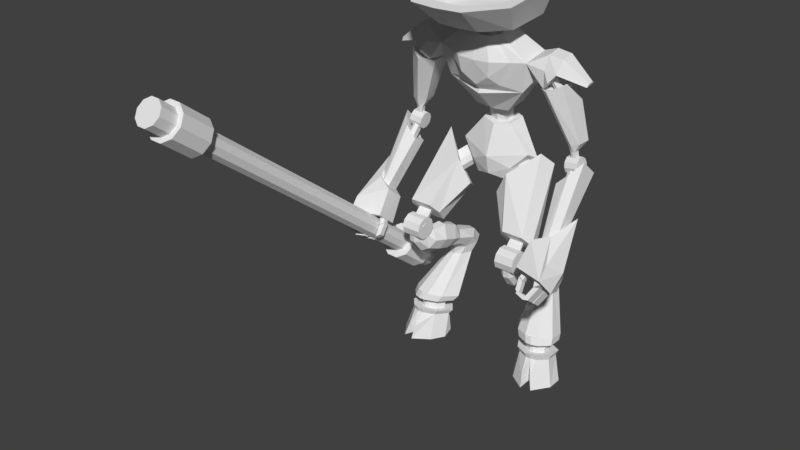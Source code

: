 # Source: Manticore.blend  (saved by Blender 2.79.0; exported with 4.5.12 LTS)
import bpy
from mathutils import Matrix  # noqa: F401  (used for matrix-valued properties, if any)

bpy.ops.wm.read_factory_settings(use_empty=True)
scene = bpy.context.scene
scene.name = 'Scene'

# ---- collections
col_collection_1 = bpy.data.collections.new('Collection 1'); scene.collection.children.link(col_collection_1)

# ---- world
world_world = bpy.data.worlds.new('World'); scene.world = world_world
world_world.color = (0.05088, 0.05088, 0.05088)
world_world.use_sun_shadow = False
world_world.sun_shadow_jitter_overblur = 0.0
world_world.cycles.sampling_method = 'MANUAL'

# ---- meshes
me_cylinder = bpy.data.meshes.new('Cylinder')
me_cylinder.from_pydata([(-0.8719, 0.04183, -0.1945), (-0.7978, 0.3142, -0.3704), (-0.8294, 0.0, -0.2427), (-0.75, 0.3158, -0.348), (-0.594, 0.0, -0.06638), (-0.6129, 0.3335, -0.1703), (-0.7036, 0.0, 0.1217), (-0.7212, 0.3568, 0.01522), (-0.9289, 0.0, 0.2784), (-0.8727, 0.3691, 0.09757), (-0.9522, 0.04183, 0.09999), (-0.9498, 0.3712, 0.103), (-1.071, 0.0, 0.2504), (-1.028, 0.3691, 0.07151), (-1.232, 0.0, 0.01754), (-1.135, 0.3568, -0.05407), (-1.228, 0.0, -0.1913), (-1.117, 0.3335, -0.2547), (-0.8904, 0.0, -0.2548), (-0.8931, 0.3158, -0.372), (-0.7658, 0.1642, -0.3237), (-0.8767, 0.1642, -0.3558), (-0.902, 0.2009, 0.2278), (-1.015, 0.2009, 0.2031), (-0.8757, 0.0, 0.001851), (-0.9192, 0.0, -0.01075), (-0.6549, 0.0, -0.2791), (-1.078, 0.0, -0.3626), (-0.7202, 0.3712, -0.3943), (-0.7748, 0.3693, -0.4198), (-0.564, 0.3914, -0.1917), (-0.6874, 0.4179, 0.0198), (-0.8601, 0.432, 0.1137), (-0.9481, 0.4344, 0.1199), (-1.038, 0.432, 0.08399), (-1.159, 0.4179, -0.0592), (-1.139, 0.3914, -0.288), (-0.8834, 0.3712, -0.4216), (-0.787, 0.3744, -0.2886), (-0.8173, 0.3734, -0.3027), (-0.7, 0.3856, -0.1759), (-0.7687, 0.4004, -0.05819), (-0.8648, 0.4082, -0.005961), (-0.9137, 0.4095, -0.002524), (-0.9635, 0.4082, -0.02249), (-1.031, 0.4004, -0.1021), (-1.02, 0.3856, -0.2294), (-0.8777, 0.3744, -0.3037), (-0.7771, 0.5359, -0.3192), (-0.8075, 0.5348, -0.3334), (-0.6902, 0.5471, -0.2065), (-0.7589, 0.5619, -0.08886), (-0.8549, 0.5697, -0.03663), (-0.9039, 0.571, -0.03319), (-0.9537, 0.5697, -0.05316), (-1.021, 0.5619, -0.1328), (-1.01, 0.5471, -0.2601), (-0.8679, 0.5359, -0.3344), (-0.7185, 0.5232, -0.4005), (-0.5667, 0.5428, -0.2038), (-0.6866, 0.5685, 0.001535), (-0.8543, 0.5822, 0.0927), (-0.9397, 0.5845, 0.0987), (-1.027, 0.5822, 0.06385), (-1.145, 0.5685, -0.07516), (-1.125, 0.5428, -0.2973), (-0.8769, 0.5232, -0.427), (-0.6759, 0.5836, -0.4593), (-0.5141, 0.6149, -0.2516), (-0.6419, 0.6543, -0.03564), (-0.8207, 0.6746, 0.05992), (-0.9117, 0.6778, 0.066), (-1.004, 0.6737, 0.02904), (-1.131, 0.6519, -0.1178), (-1.109, 0.6119, -0.3517), (-0.8448, 0.5828, -0.4877), (-0.6322, 1.189, -0.7179), (-0.5609, 1.172, -0.598), (-0.6264, 1.172, -0.4399), (-0.7131, 1.172, -0.3879), (-0.799, 1.172, -0.4077), (-0.8549, 1.171, -0.4926), (-0.8392, 1.171, -0.6622), (-0.7112, 1.189, -0.7362), (-0.8697, 1.901, 0.2323), (-0.6079, 1.901, 0.2323), (-0.8697, 1.81, 0.2655), (-0.6079, 1.81, 0.2655), (-0.8697, 1.756, 0.3457), (-0.6079, 1.756, 0.3457), (-0.8697, 1.759, 0.4424), (-0.6079, 1.759, 0.4424), (-0.8697, 1.819, 0.5186), (-0.6079, 1.819, 0.5186), (-0.8697, 1.912, 0.5452), (-0.6079, 1.912, 0.5452), (-0.8697, 2.003, 0.512), (-0.6079, 2.003, 0.512), (-0.8697, 2.057, 0.4318), (-0.6079, 2.057, 0.4318), (-0.8697, 2.054, 0.3351), (-0.6079, 2.054, 0.3351), (-0.8697, 1.994, 0.2589), (-0.6079, 1.994, 0.2589), (-0.5895, 1.342, -0.8162), (-0.5056, 1.322, -0.6467), (-0.5827, 1.288, -0.4809), (-0.6848, 1.288, -0.3829), (-0.786, 1.287, -0.4202), (-0.8519, 1.287, -0.5801), (-0.8334, 1.321, -0.7574), (-0.6826, 1.341, -0.8505), (-0.596, 1.484, -0.6964), (-0.4937, 1.439, -0.5476), (-0.5652, 1.376, -0.389), (-0.6702, 1.364, -0.3117), (-0.7814, 1.366, -0.3307), (-0.8608, 1.383, -0.4396), (-0.8616, 1.46, -0.6794), (-0.6982, 1.486, -0.7139), (-0.6169, 1.593, -0.3714), (-0.5311, 1.518, -0.2827), (-0.588, 1.428, -0.1917), (-0.6732, 1.398, -0.1381), (-0.7648, 1.405, -0.1493), (-0.8315, 1.447, -0.2215), (-0.8277, 1.541, -0.319), (-0.7011, 1.599, -0.3817), (-0.6048, 1.706, -0.2634), (-0.5026, 1.573, -0.1399), (-0.5703, 1.461, -0.03918), (-0.6718, 1.422, 0.022), (-0.7809, 1.431, 0.00924), (-0.8602, 1.485, -0.07311), (-0.8557, 1.602, -0.1812), (-0.705, 1.714, -0.2751), (-0.6093, 1.804, -0.02804), (-0.4963, 1.648, 0.06756), (-0.5712, 1.512, 0.1342), (-0.6835, 1.459, 0.1842), (-0.804, 1.471, 0.1741), (-0.8918, 1.544, 0.1071), (-0.8868, 1.686, 0.03458), (-0.7201, 1.815, -0.0374), (-0.6338, 1.787, 0.1856), (-0.536, 1.691, 0.2539), (-0.6008, 1.579, 0.3189), (-0.6979, 1.537, 0.3653), (-0.8022, 1.546, 0.3558), (-0.8782, 1.605, 0.2936), (-0.8738, 1.722, 0.2231), (-0.7297, 1.795, 0.1769), (-0.608, 1.753, 0.3414), (-0.6516, 1.708, 0.4408), (-0.7182, 1.701, 0.4905), (-0.7904, 1.703, 0.4808), (-0.8436, 1.713, 0.4149), (-0.8419, 1.759, 0.3099), (-0.6767, 1.787, 0.3106), (-0.6347, 1.799, 0.3618), (-0.6516, 1.792, 0.4604), (-0.7182, 1.823, 0.5037), (-0.7904, 1.821, 0.4992), (-0.8436, 1.786, 0.4347), (-0.7994, 1.786, 0.3317), (-0.743, 1.785, 0.3075), (-0.7828, 1.891, 0.3915), (-0.7994, 2.056, 0.1908), (-0.6274, 1.891, 0.3915), (-0.658, 2.056, 0.1908), (-0.5976, 1.951, 0.4452), (-0.6309, 2.116, 0.2445), (-0.8126, 1.951, 0.4452), (-0.5368, 1.955, 0.09686), (-0.912, 1.955, 0.09686), (-0.3745, 2.371, -0.3068), (-0.6984, 2.595, -0.4743), (-0.4944, 2.122, 0.2464), (-0.5752, 2.239, 0.3508), (-0.6066, 2.125, 0.2492), (-0.8736, 2.239, 0.3508), (-0.9544, 2.122, 0.2464), (-0.8265, 2.116, 0.2445), (-0.3694, 2.848, 0.01908), (-0.2059, 2.538, -0.02886), (-0.8082, 2.97, -0.4031), (-0.6994, 3.128, -0.2454), (-0.464, 2.58, -0.192), (-0.5856, 2.683, -0.2841), (-0.4421, 2.667, -0.1451), (-0.4625, 2.757, -0.1395), (-0.5592, 2.84, -0.2128), (-0.5911, 2.793, -0.258), (-0.3509, 2.68, -0.3474), (-0.4725, 2.783, -0.4395), (-0.329, 2.767, -0.3005), (-0.3494, 2.857, -0.2949), (-0.4461, 2.94, -0.3681), (-0.478, 2.893, -0.4134), (-0.2927, 2.562, -0.4053), (-0.5467, 2.78, -0.5195), (-0.247, 2.623, -0.2553), (-0.2897, 2.831, -0.1842), (-0.4916, 3.042, -0.275), (-0.5582, 2.98, -0.3952), (-0.208, 3.391, -0.2823), (-0.2338, 3.432, -0.5038), (-0.2375, 3.606, -0.1654), (-0.2719, 3.673, -0.4494), (-0.5396, 3.957, -0.00482), (-0.5396, 4.037, -0.3849), (-0.6295, 4.371, 0.09957), (-0.6295, 4.436, -0.3004), (-0.1959, 4.14, 0.2527), (-0.2919, 4.029, 0.1283), (-0.4445, 4.354, 0.1674), (-0.228, 4.344, 0.2876), (-0.2433, 4.054, -0.5785), (-0.2288, 4.454, -0.4998), (-0.1523, 3.694, -0.5281), (-0.3075, 4.623, 0.1032), (-0.2913, 4.674, -0.1895), (-0.1446, 4.704, -0.3513), (-0.1441, 4.597, 0.2219), (-0.2281, 4.612, 0.1529), (-0.8868, 4.544, -0.1822), (-0.8868, 4.511, 0.0156), (-0.2127, 4.632, 0.05127), (-0.2014, 4.667, -0.1517), (-0.0997, 4.688, -0.2639), (-0.09934, 4.614, 0.1336), (-0.8571, 4.145, -0.2836), (-0.2128, 4.527, 0.03173), (-0.2016, 4.562, -0.1712), (-0.09983, 4.583, -0.2834), (-0.09947, 4.509, 0.1141), (-0.8571, 4.095, 0.04853), (-0.6864, 4.154, -0.04799), (-0.6864, 4.192, -0.2561), (-1.048, 4.314, 0.09282), (-1.077, 4.489, 0.005082), (-1.077, 4.519, -0.1807), (-1.048, 4.38, -0.313), (-0.8915, 4.145, -0.03756), (-0.8915, 4.177, -0.23), (-1.013, 4.29, -0.01303), (-1.013, 4.322, -0.2055), (-0.9523, 4.255, -0.2561), (-0.9523, 4.212, 0.01309), (-0.9523, 4.268, -0.3564), (-0.9523, 4.199, 0.1194), (-0.872, 4.367, -0.2571), (-0.872, 4.327, 0.07765), (-0.8227, 4.202, -0.02841), (-0.8227, 4.233, -0.2209), (-0.9443, 4.347, -0.003886), (-0.9443, 4.378, -0.1963), (-0.8835, 4.268, 0.02224), (-0.8835, 4.312, -0.247), (-1.378, 4.202, -0.05183), (-1.389, 4.244, -0.08398), (-1.389, 4.255, -0.1521), (-1.378, 4.227, -0.2005), (-0.8425, 4.23, -0.05582), (-0.8425, 4.251, -0.1854), (-0.9245, 4.328, -0.0393), (-0.9245, 4.349, -0.1689), (-0.8835, 4.275, -0.0217), (-0.8835, 4.304, -0.203), (-0.9495, 4.06, -0.07715), (-0.9589, 4.078, -0.2069), (-1.068, 4.108, -0.0614), (-1.077, 4.126, -0.1912), (-1.007, 4.081, -0.04339), (-1.02, 4.106, -0.2249), (-0.7943, 4.069, -0.008048), (-0.8142, 4.086, -0.3094), (-1.116, 4.191, 0.05336), (-1.138, 4.217, -0.2726), (-0.9538, 4.11, 0.1486), (-0.9911, 4.145, -0.4169), (-1.081, 3.413, -0.1931), (-1.098, 3.423, -0.3684), (-1.276, 3.429, -0.1693), (-1.293, 3.439, -0.3412), (-1.173, 3.417, -0.1211), (-1.201, 3.435, -0.4149), (-1.24, 3.193, -0.2588), (-1.204, 3.191, -0.2685), (-1.172, 3.183, -0.2699), (-1.166, 3.176, -0.1986), (-1.197, 3.179, -0.1871), (-1.234, 3.187, -0.1889), (-1.189, 3.313, -0.2647), (-1.181, 3.302, -0.1756), (-1.22, 3.316, -0.2487), (-1.214, 3.309, -0.1788), (-1.152, 3.306, -0.2597), (-1.146, 3.299, -0.1884), (-1.293, 3.144, -0.3425), (-1.119, 3.121, -0.3452), (-1.302, 3.075, -0.3259), (-1.128, 3.052, -0.3286), (-1.308, 3.03, -0.2719), (-1.133, 3.006, -0.2746), (-1.307, 3.024, -0.2011), (-1.133, 3.001, -0.2038), (-1.301, 3.061, -0.1405), (-1.127, 3.037, -0.1432), (-1.292, 3.126, -0.1133), (-1.118, 3.102, -0.116), (-1.283, 3.194, -0.1299), (-1.109, 3.171, -0.1326), (-1.278, 3.24, -0.1839), (-1.103, 3.217, -0.1866), (-1.279, 3.246, -0.2547), (-1.104, 3.222, -0.2574), (-1.284, 3.209, -0.3153), (-1.11, 3.186, -0.318), (-1.249, 3.082, -0.002788), (-1.291, 2.337, 0.4805), (-1.097, 2.932, 0.01428), (-1.216, 2.315, 0.4714), (-1.09, 2.857, -0.1587), (-1.232, 2.194, 0.3063), (-1.236, 2.824, -0.2776), (-1.326, 2.193, 0.2889), (-1.39, 3.026, -0.3688), (-1.388, 2.242, 0.3389), (-1.367, 3.224, -0.1552), (-1.379, 2.315, 0.4388), (-1.223, 2.947, -0.02175), (-1.174, 2.928, -0.04032), (-1.181, 2.877, -0.1099), (-1.233, 2.868, -0.1285), (-1.273, 2.89, -0.1053), (-1.267, 2.935, -0.04498), (-1.205, 3.109, -0.143), (-1.156, 3.091, -0.1616), (-1.163, 3.039, -0.2312), (-1.215, 3.031, -0.2498), (-1.255, 3.053, -0.2265), (-1.25, 3.097, -0.1662), (-1.118, 2.179, 0.2933), (-1.079, 1.877, 0.5047), (-1.118, 2.378, 0.532), (-1.079, 2.092, 0.764), (-1.338, 2.26, 0.181), (-1.48, 1.755, 0.453), (-1.338, 2.464, 0.4434), (-1.48, 2.088, 0.8825), (-0.121, 4.536, -0.01857), (-0.1145, 4.556, -0.1346), (-0.05636, 4.568, -0.1988), (-0.05615, 4.525, 0.02851), (-0.1206, 4.809, 0.03237), (-0.1141, 4.829, -0.0837), (-0.05597, 4.841, -0.1479), (-0.05577, 4.799, 0.07945), (-0.2779, 4.801, 0.6082), (-0.2789, 4.88, -0.703), (-0.5542, 4.858, -0.3329), (-0.5846, 4.82, 0.3366), (-0.3495, 5.137, 1.034), (-0.7046, 5.249, -0.352), (-0.3507, 5.293, -0.8971), (-0.7437, 5.173, 0.635), (-0.2841, 5.164, 0.875), (-0.5734, 5.238, -0.2539), (-0.2851, 5.267, -0.6978), (-0.6053, 5.188, 0.5502), (-0.2498, 4.872, 0.5925), (-0.5039, 4.92, -0.2726), (-0.2507, 4.939, -0.6129), (-0.5318, 4.889, 0.3428), (-0.1165, 3.391, -0.3212), (-0.1309, 3.422, -0.4446), (-0.133, 3.616, -0.2559), (-0.1522, 3.655, -0.4144), (-0.08542, 3.668, -0.4583), (-1.122, 1.928, 0.5653), (-1.436, 1.82, 0.5166), (-1.436, 2.043, 0.8041), (-1.122, 2.023, 0.6867), (-1.17, 2.156, 0.4204), (-1.419, 2.099, 0.4129), (-1.419, 2.255, 0.6137), (-1.17, 2.251, 0.5434), (-1.549, 1.867, 0.7101), (-1.486, 1.918, 0.3349), (-1.486, 2.243, 0.7537), (-1.48, 2.608, 0.08803), (-1.596, 2.094, 0.5342), (-1.301, 1.527, 0.06765), (-1.301, 4.154, 3.455), (-1.211, 4.153, 3.456), (-1.211, 1.525, 0.06908), (-1.139, 4.109, 3.49), (-1.139, 1.482, 0.1028), (-1.114, 4.041, 3.543), (-1.114, 1.413, 0.1559), (-1.144, 3.973, 3.595), (-1.144, 1.346, 0.2081), (-1.218, 3.933, 3.626), (-1.218, 1.305, 0.2395), (-1.309, 3.935, 3.625), (-1.309, 1.307, 0.238), (-1.38, 3.978, 3.591), (-1.38, 1.351, 0.2043), (-1.406, 4.047, 3.538), (-1.406, 1.419, 0.1513), (-1.376, 4.114, 3.486), (-1.376, 1.486, 0.09904), (-1.311, 1.255, -0.3342), (-1.2, 1.253, -0.3324), (-1.056, 1.23, -0.3152), (-1.113, 1.199, -0.2912), (-1.177, 1.304, -0.3724), (-1.081, 1.116, -0.2262), (-1.118, 1.033, -0.1623), (-1.209, 0.9839, -0.1239), (-1.457, 1.239, -0.3216), (-1.402, 1.205, -0.2958), (-1.32, 0.9861, -0.1257), (-1.439, 1.123, -0.2319), (-1.508, 1.124, -0.233), (-1.407, 1.039, -0.1669), (-1.189, 0.9315, -0.08329), (-1.063, 1.0, -0.1365), (-1.177, 4.525, 3.78), (-1.33, 4.528, 3.777), (-1.33, 4.232, 3.395), (-1.056, 4.452, 3.837), (-1.012, 4.335, 3.927), (-1.063, 4.221, 4.016), (-1.189, 4.153, 4.069), (-1.343, 4.156, 4.066), (-1.464, 4.229, 4.009), (-1.508, 4.346, 3.919), (-1.457, 4.46, 3.831), (-1.177, 4.228, 3.397), (-1.056, 4.155, 3.454), (-1.012, 4.039, 3.544), (-1.063, 3.924, 3.633), (-1.189, 3.856, 3.686), (-1.343, 3.859, 3.684), (-1.464, 3.933, 3.627), (-1.508, 4.049, 3.537), (-1.457, 4.163, 3.448), (-1.33, 1.307, -0.3748), (-1.177, 1.601, 0.01023), (-1.056, 1.527, 0.0674), (-1.012, 1.114, -0.2251), (-1.012, 1.411, 0.1575), (-1.063, 1.297, 0.2461), (-1.189, 1.228, 0.2993), (-1.343, 0.9346, -0.08571), (-1.343, 1.231, 0.2969), (-1.464, 1.008, -0.1429), (-1.464, 1.305, 0.2397), (-1.508, 1.421, 0.1496), (-1.457, 1.535, 0.06105), (-1.33, 1.604, 0.007804), (-1.2, 4.474, 3.82), (-1.311, 4.476, 3.818), (-1.113, 4.421, 3.861), (-1.081, 4.337, 3.926), (-1.118, 4.255, 3.99), (-1.209, 4.205, 4.028), (-1.32, 4.207, 4.026), (-1.407, 4.26, 3.985), (-1.439, 4.344, 3.92), (-1.402, 4.427, 3.856), (-1.311, 1.098, -0.5365), (-1.2, 1.096, -0.5348), (-1.113, 1.042, -0.4935), (-1.081, 0.9587, -0.4286), (-1.118, 0.8764, -0.3647), (-1.209, 0.8269, -0.3263), (-1.32, 0.8291, -0.328), (-1.407, 0.8823, -0.3693), (-1.439, 0.966, -0.4342), (-1.402, 1.048, -0.4981), (-1.2, 4.631, 4.022), (-1.311, 4.633, 4.02), (-1.113, 4.578, 4.063), (-1.081, 4.494, 4.128), (-1.118, 4.412, 4.192), (-1.209, 4.362, 4.231), (-1.32, 4.364, 4.229), (-1.407, 4.417, 4.188), (-1.439, 4.501, 4.123), (-1.402, 4.583, 4.059), (-1.478, 2.005, 0.8113), (-1.352, 2.308, 0.5766), (-1.477, 1.911, 0.6901), (-1.352, 2.214, 0.4555), (-1.424, 1.969, 0.8392), (-1.298, 2.272, 0.6045), (-1.424, 1.875, 0.7181), (-1.298, 2.178, 0.4834), (-1.436, 1.829, 0.941), (-1.498, 1.982, 0.8293), (-1.436, 1.742, 0.8282), (-1.498, 1.888, 0.7082), (-1.364, 1.814, 0.9529), (-1.426, 1.967, 0.8412), (-1.363, 1.727, 0.8401), (-1.426, 1.873, 0.7201), (-1.222, 1.802, 0.9099), (-1.351, 1.79, 0.9435), (-1.222, 1.754, 0.8473), (-1.351, 1.718, 0.8507), (-1.22, 1.83, 0.8886), (-1.369, 1.83, 0.9128), (-1.22, 1.781, 0.826), (-1.369, 1.758, 0.82), (-1.475, 1.903, 0.6809), (-1.352, 2.206, 0.4459), (-1.475, 1.809, 0.5597), (-1.352, 2.113, 0.3247), (-1.421, 1.867, 0.7086), (-1.298, 2.171, 0.4735), (-1.421, 1.773, 0.5874), (-1.298, 2.077, 0.3523), (-1.433, 1.727, 0.8104), (-1.496, 1.879, 0.6991), (-1.433, 1.64, 0.6976), (-1.496, 1.786, 0.5779), (-1.36, 1.712, 0.822), (-1.423, 1.864, 0.7106), (-1.36, 1.625, 0.7091), (-1.423, 1.771, 0.5895), (-1.215, 1.71, 0.7835), (-1.344, 1.697, 0.8177), (-1.215, 1.662, 0.7209), (-1.345, 1.625, 0.7248), (-1.214, 1.738, 0.7622), (-1.363, 1.737, 0.787), (-1.214, 1.689, 0.6996), (-1.363, 1.665, 0.6942), (0.8719, 0.04183, -0.1945), (0.7978, 0.3142, -0.3704), (0.8294, 0.0, -0.2427), (0.75, 0.3158, -0.348), (0.594, 0.0, -0.06638), (0.6129, 0.3335, -0.1703), (0.7036, 0.0, 0.1217), (0.7212, 0.3568, 0.01522), (0.9289, 0.0, 0.2784), (0.8727, 0.3691, 0.09757), (0.9522, 0.04183, 0.09999), (0.9498, 0.3712, 0.103), (1.071, 0.0, 0.2504), (1.028, 0.3691, 0.07151), (1.232, 0.0, 0.01754), (1.135, 0.3568, -0.05407), (1.228, 0.0, -0.1913), (1.117, 0.3335, -0.2547), (0.8904, 0.0, -0.2548), (0.8931, 0.3158, -0.372), (0.7658, 0.1642, -0.3237), (0.8767, 0.1642, -0.3558), (0.902, 0.2009, 0.2278), (1.015, 0.2009, 0.2031), (0.8757, 0.0, 0.001851), (0.9192, 0.0, -0.01075), (0.6549, 0.0, -0.2791), (1.078, 0.0, -0.3626), (0.7202, 0.3712, -0.3943), (0.7748, 0.3693, -0.4198), (0.564, 0.3914, -0.1917), (0.6874, 0.4179, 0.0198), (0.8601, 0.432, 0.1137), (0.9481, 0.4344, 0.1199), (1.038, 0.432, 0.08399), (1.159, 0.4179, -0.0592), (1.139, 0.3914, -0.288), (0.8834, 0.3712, -0.4216), (0.787, 0.3744, -0.2886), (0.8173, 0.3734, -0.3027), (0.7, 0.3856, -0.1759), (0.7687, 0.4004, -0.05819), (0.8648, 0.4082, -0.005961), (0.9137, 0.4095, -0.002524), (0.9635, 0.4082, -0.02249), (1.031, 0.4004, -0.1021), (1.02, 0.3856, -0.2294), (0.8777, 0.3744, -0.3037), (0.7771, 0.5359, -0.3192), (0.8075, 0.5348, -0.3334), (0.6902, 0.5471, -0.2065), (0.7589, 0.5619, -0.08886), (0.8549, 0.5697, -0.03663), (0.9039, 0.571, -0.03319), (0.9537, 0.5697, -0.05316), (1.021, 0.5619, -0.1328), (1.01, 0.5471, -0.2601), (0.8679, 0.5359, -0.3344), (0.7185, 0.5232, -0.4005), (0.5667, 0.5428, -0.2038), (0.6866, 0.5685, 0.001535), (0.8543, 0.5822, 0.0927), (0.9397, 0.5845, 0.0987), (1.027, 0.5822, 0.06385), (1.145, 0.5685, -0.07516), (1.125, 0.5428, -0.2973), (0.8769, 0.5232, -0.427), (0.6759, 0.5836, -0.4593), (0.5141, 0.6149, -0.2516), (0.6419, 0.6543, -0.03564), (0.8207, 0.6746, 0.05992), (0.9117, 0.6778, 0.066), (1.004, 0.6737, 0.02904), (1.131, 0.6519, -0.1178), (1.109, 0.6119, -0.3517), (0.8448, 0.5828, -0.4877), (0.6322, 1.189, -0.7179), (0.5609, 1.172, -0.598), (0.6264, 1.172, -0.4399), (0.7131, 1.172, -0.3879), (0.799, 1.172, -0.4077), (0.8549, 1.171, -0.4926), (0.8392, 1.171, -0.6622), (0.7112, 1.189, -0.7362), (0.8697, 1.901, 0.2323), (0.6079, 1.901, 0.2323), (0.8697, 1.81, 0.2655), (0.6079, 1.81, 0.2655), (0.8697, 1.756, 0.3457), (0.6079, 1.756, 0.3457), (0.8697, 1.759, 0.4424), (0.6079, 1.759, 0.4424), (0.8697, 1.819, 0.5186), (0.6079, 1.819, 0.5186), (0.8697, 1.912, 0.5452), (0.6079, 1.912, 0.5452), (0.8697, 2.003, 0.512), (0.6079, 2.003, 0.512), (0.8697, 2.057, 0.4318), (0.6079, 2.057, 0.4318), (0.8697, 2.054, 0.3351), (0.6079, 2.054, 0.3351), (0.8697, 1.994, 0.2589), (0.6079, 1.994, 0.2589), (0.5895, 1.342, -0.8162), (0.5056, 1.322, -0.6467), (0.5827, 1.288, -0.4809), (0.6848, 1.288, -0.3829), (0.786, 1.287, -0.4202), (0.8519, 1.287, -0.5801), (0.8334, 1.321, -0.7574), (0.6826, 1.341, -0.8505), (0.596, 1.484, -0.6964), (0.4937, 1.439, -0.5476), (0.5652, 1.376, -0.389), (0.6702, 1.364, -0.3117), (0.7814, 1.366, -0.3307), (0.8608, 1.383, -0.4396), (0.8616, 1.46, -0.6794), (0.6982, 1.486, -0.7139), (0.6169, 1.593, -0.3714), (0.5311, 1.518, -0.2827), (0.588, 1.428, -0.1917), (0.6732, 1.398, -0.1381), (0.7648, 1.405, -0.1493), (0.8315, 1.447, -0.2215), (0.8277, 1.541, -0.319), (0.7011, 1.599, -0.3817), (0.6048, 1.706, -0.2634), (0.5026, 1.573, -0.1399), (0.5703, 1.461, -0.03918), (0.6718, 1.422, 0.022), (0.7809, 1.431, 0.00924), (0.8602, 1.485, -0.07311), (0.8557, 1.602, -0.1812), (0.705, 1.714, -0.2751), (0.6093, 1.804, -0.02804), (0.4963, 1.648, 0.06756), (0.5712, 1.512, 0.1342), (0.6835, 1.459, 0.1842), (0.804, 1.471, 0.1741), (0.8918, 1.544, 0.1071), (0.8868, 1.686, 0.03458), (0.7201, 1.815, -0.0374), (0.6338, 1.787, 0.1856), (0.536, 1.691, 0.2539), (0.6008, 1.579, 0.3189), (0.6979, 1.537, 0.3653), (0.8022, 1.546, 0.3558), (0.8782, 1.605, 0.2936), (0.8738, 1.722, 0.2231), (0.7297, 1.795, 0.1769), (0.608, 1.753, 0.3414), (0.6516, 1.708, 0.4408), (0.7182, 1.701, 0.4905), (0.7904, 1.703, 0.4808), (0.8436, 1.713, 0.4149), (0.8419, 1.759, 0.3099), (0.6767, 1.787, 0.3106), (0.6347, 1.799, 0.3618), (0.6516, 1.792, 0.4604), (0.7182, 1.823, 0.5037), (0.7904, 1.821, 0.4992), (0.8436, 1.786, 0.4347), (0.7994, 1.786, 0.3317), (0.743, 1.785, 0.3075), (0.8335, 1.891, 0.3915), (0.7994, 2.056, 0.1908), (0.6781, 1.891, 0.3915), (0.658, 2.056, 0.1908), (0.6483, 1.951, 0.4452), (0.6309, 2.116, 0.2445), (0.8633, 1.951, 0.4452), (0.5368, 1.955, 0.09686), (0.912, 1.955, 0.09686), (0.3745, 2.371, -0.3068), (0.6984, 2.595, -0.4743), (0.4944, 2.122, 0.2464), (0.5752, 2.239, 0.3508), (0.6066, 2.125, 0.2492), (0.8736, 2.239, 0.3508), (0.9544, 2.122, 0.2464), (0.8265, 2.116, 0.2445), (0.3694, 2.848, 0.01908), (0.2059, 2.538, -0.02886), (0.8082, 2.97, -0.4031), (0.6994, 3.128, -0.2454), (0.464, 2.58, -0.192), (0.5856, 2.683, -0.2841), (0.4421, 2.667, -0.1451), (0.4625, 2.757, -0.1395), (0.5592, 2.84, -0.2128), (0.5911, 2.793, -0.258), (0.3509, 2.68, -0.3474), (0.4725, 2.783, -0.4395), (0.329, 2.767, -0.3005), (0.3494, 2.857, -0.2949), (0.4461, 2.94, -0.3681), (0.478, 2.893, -0.4134), (0.2927, 2.562, -0.4053), (0.5467, 2.78, -0.5195), (0.247, 2.623, -0.2553), (0.2897, 2.831, -0.1842), (0.4916, 3.042, -0.275), (0.5582, 2.98, -0.3952), (0.0, 2.888, -0.6825), (0.0, 3.211, -0.7053), (0.0, 2.705, -0.123), (0.0, 2.958, -0.06163), (0.208, 3.391, -0.2823), (0.2338, 3.432, -0.5038), (0.0, 3.365, -0.2064), (0.0, 3.459, -0.5941), (0.2375, 3.606, -0.1654), (0.2719, 3.673, -0.4494), (0.0, 3.589, -0.1462), (0.0, 3.704, -0.5542), (0.5396, 3.957, -0.00482), (0.5396, 4.037, -0.3849), (0.0, 3.871, 0.1548), (0.0, 4.056, -0.6163), (0.0, 4.452, -0.5387), (0.6295, 4.371, 0.09957), (0.6295, 4.436, -0.3004), (0.0, 4.336, 0.3005), (0.0, 4.004, 0.2144), (0.0, 3.922, 0.1322), (0.1959, 4.14, 0.2527), (0.2919, 4.029, 0.1283), (0.4445, 4.354, 0.1674), (0.228, 4.344, 0.2876), (0.2433, 4.054, -0.5785), (0.2288, 4.454, -0.4998), (0.1523, 3.694, -0.5281), (0.3075, 4.623, 0.1032), (0.2913, 4.674, -0.1895), (0.1446, 4.704, -0.3513), (0.0, 4.71, -0.3638), (0.0, 4.594, 0.2314), (0.1441, 4.597, 0.2219), (0.2281, 4.612, 0.1529), (0.8868, 4.544, -0.1822), (0.8868, 4.511, 0.0156), (0.2127, 4.632, 0.05127), (0.2014, 4.667, -0.1517), (0.0997, 4.688, -0.2639), (0.0, 4.692, -0.2726), (0.0, 4.612, 0.1401), (0.09934, 4.614, 0.1336), (0.8571, 4.145, -0.2836), (0.2128, 4.527, 0.03173), (0.2016, 4.562, -0.1712), (0.09983, 4.583, -0.2834), (0.0, 4.587, -0.2922), (0.0, 4.507, 0.1206), (0.09947, 4.509, 0.1141), (0.8571, 4.095, 0.04853), (0.6864, 4.154, -0.04799), (0.6864, 4.192, -0.2561), (1.048, 4.314, 0.09282), (1.077, 4.489, 0.005082), (1.077, 4.519, -0.1807), (1.048, 4.38, -0.313), (0.8915, 4.145, -0.03756), (0.8915, 4.177, -0.23), (1.013, 4.29, -0.01303), (1.013, 4.322, -0.2055), (0.9523, 4.255, -0.2561), (0.9523, 4.212, 0.01309), (0.9523, 4.268, -0.3564), (0.9523, 4.199, 0.1194), (0.872, 4.367, -0.2571), (0.872, 4.327, 0.07765), (0.8227, 4.202, -0.02841), (0.8227, 4.233, -0.2209), (0.9443, 4.347, -0.003886), (0.9443, 4.378, -0.1963), (0.8835, 4.268, 0.02224), (0.8835, 4.312, -0.247), (1.378, 4.202, -0.05183), (1.389, 4.244, -0.08398), (1.389, 4.255, -0.1521), (1.378, 4.227, -0.2005), (0.8425, 4.23, -0.05582), (0.8425, 4.251, -0.1854), (0.9245, 4.328, -0.0393), (0.9245, 4.349, -0.1689), (0.8835, 4.275, -0.0217), (0.8835, 4.304, -0.203), (0.9495, 4.06, -0.07715), (0.9589, 4.078, -0.2069), (1.068, 4.108, -0.0614), (1.077, 4.126, -0.1912), (1.007, 4.081, -0.04339), (1.02, 4.106, -0.2249), (0.7943, 4.069, -0.008048), (0.8142, 4.086, -0.3094), (1.116, 4.191, 0.05336), (1.138, 4.217, -0.2726), (0.9538, 4.11, 0.1486), (0.9911, 4.145, -0.4169), (1.081, 3.413, -0.1931), (1.098, 3.423, -0.3684), (1.276, 3.429, -0.1693), (1.293, 3.439, -0.3412), (1.173, 3.417, -0.1211), (1.201, 3.435, -0.4149), (1.24, 3.193, -0.2588), (1.204, 3.191, -0.2685), (1.172, 3.183, -0.2699), (1.166, 3.176, -0.1986), (1.197, 3.179, -0.1871), (1.234, 3.187, -0.1889), (1.189, 3.313, -0.2647), (1.181, 3.302, -0.1756), (1.22, 3.316, -0.2487), (1.214, 3.309, -0.1788), (1.152, 3.306, -0.2597), (1.146, 3.299, -0.1884), (1.293, 3.144, -0.3425), (1.119, 3.121, -0.3452), (1.302, 3.075, -0.3259), (1.128, 3.052, -0.3286), (1.308, 3.03, -0.2719), (1.133, 3.006, -0.2746), (1.307, 3.024, -0.2011), (1.133, 3.001, -0.2038), (1.301, 3.061, -0.1405), (1.127, 3.037, -0.1432), (1.292, 3.126, -0.1133), (1.118, 3.102, -0.116), (1.283, 3.194, -0.1299), (1.109, 3.171, -0.1326), (1.278, 3.24, -0.1839), (1.103, 3.217, -0.1866), (1.279, 3.246, -0.2547), (1.104, 3.222, -0.2574), (1.284, 3.209, -0.3153), (1.11, 3.186, -0.318), (1.249, 3.082, -0.002788), (1.291, 2.337, 0.4805), (1.097, 2.932, 0.01428), (1.216, 2.315, 0.4714), (1.09, 2.857, -0.1587), (1.232, 2.194, 0.3063), (1.236, 2.824, -0.2776), (1.326, 2.193, 0.2889), (1.39, 3.026, -0.3688), (1.388, 2.242, 0.3389), (1.367, 3.224, -0.1552), (1.379, 2.315, 0.4388), (1.223, 2.947, -0.02175), (1.174, 2.928, -0.04032), (1.181, 2.877, -0.1099), (1.233, 2.868, -0.1285), (1.273, 2.89, -0.1053), (1.267, 2.935, -0.04498), (1.205, 3.109, -0.143), (1.156, 3.091, -0.1616), (1.163, 3.039, -0.2312), (1.215, 3.031, -0.2498), (1.255, 3.053, -0.2265), (1.25, 3.097, -0.1662), (1.118, 2.179, 0.2933), (1.079, 1.877, 0.5047), (1.118, 2.378, 0.532), (1.079, 2.092, 0.764), (1.338, 2.26, 0.181), (1.48, 1.755, 0.453), (1.338, 2.464, 0.4434), (1.48, 2.088, 0.8825), (0.121, 4.536, -0.01857), (0.1145, 4.556, -0.1346), (0.05636, 4.568, -0.1988), (0.0, 4.57, -0.2038), (0.0, 4.524, 0.03225), (0.05615, 4.525, 0.02851), (0.1206, 4.809, 0.03237), (0.1141, 4.829, -0.0837), (0.05597, 4.841, -0.1479), (0.0, 4.843, -0.1529), (0.0, 4.797, 0.08319), (0.05577, 4.799, 0.07945), (0.2779, 4.801, 0.6082), (-1.532e-09, 4.798, 0.6297), (-1.532e-09, 4.884, -0.7317), (0.2789, 4.88, -0.703), (0.5542, 4.858, -0.3329), (0.5846, 4.82, 0.3366), (-1.532e-09, 5.133, 1.065), (0.3495, 5.137, 1.034), (0.7046, 5.249, -0.352), (0.3507, 5.293, -0.8971), (-1.532e-09, 5.3, -0.9383), (0.7437, 5.173, 0.635), (-1.532e-09, 5.161, 0.9005), (0.2841, 5.164, 0.875), (0.5734, 5.238, -0.2539), (0.2851, 5.267, -0.6978), (-1.532e-09, 5.271, -0.7314), (0.6053, 5.188, 0.5502), (-1.345e-09, 4.87, 0.6123), (0.2498, 4.872, 0.5925), (0.5039, 4.92, -0.2726), (0.2507, 4.939, -0.6129), (-1.345e-09, 4.943, -0.6393), (0.5318, 4.889, 0.3428), (0.1165, 3.391, -0.3212), (0.1309, 3.422, -0.4446), (0.0, 3.386, -0.2826), (0.0, 3.428, -0.4851), (0.133, 3.616, -0.2559), (0.1522, 3.655, -0.4144), (0.0, 3.607, -0.2452), (0.0, 3.677, -0.4728), (0.08542, 3.668, -0.4583), (1.122, 1.928, 0.5653), (1.436, 1.82, 0.5166), (1.436, 2.043, 0.8041), (1.122, 2.023, 0.6867), (1.17, 2.156, 0.4204), (1.419, 2.099, 0.4129), (1.419, 2.255, 0.6137), (1.17, 2.251, 0.5434), (1.549, 1.867, 0.7101), (1.486, 1.918, 0.3349), (1.486, 2.243, 0.7537), (1.48, 2.608, 0.08803), (1.596, 2.094, 0.5342), (1.443, 1.995, 0.8192), (1.354, 2.306, 0.5782), (1.443, 1.901, 0.6982), (1.354, 2.212, 0.4571), (1.385, 1.964, 0.844), (1.296, 2.274, 0.6029), (1.385, 1.87, 0.7229), (1.296, 2.18, 0.4818), (1.382, 1.823, 0.9461), (1.461, 1.971, 0.8385), (1.382, 1.736, 0.8334), (1.461, 1.877, 0.7174), (1.308, 1.813, 0.9538), (1.387, 1.961, 0.8461), (1.308, 1.726, 0.841), (1.387, 1.867, 0.725), (1.18, 1.829, 0.9019), (1.306, 1.807, 0.9429), (1.18, 1.78, 0.8393), (1.306, 1.735, 0.8501), (1.182, 1.856, 0.8806), (1.328, 1.845, 0.9133), (1.182, 1.807, 0.8179), (1.328, 1.773, 0.8205), (1.443, 1.894, 0.6884), (1.354, 2.205, 0.4473), (1.443, 1.8, 0.5673), (1.354, 2.111, 0.3262), (1.385, 1.862, 0.7131), (1.296, 2.173, 0.472), (1.385, 1.768, 0.592), (1.296, 2.079, 0.3509), (1.382, 1.722, 0.8152), (1.461, 1.869, 0.7076), (1.382, 1.634, 0.7025), (1.461, 1.775, 0.5865), (1.308, 1.712, 0.8229), (1.387, 1.859, 0.7152), (1.308, 1.624, 0.7101), (1.387, 1.765, 0.5941), (1.18, 1.727, 0.771), (1.306, 1.705, 0.812), (1.18, 1.678, 0.7084), (1.306, 1.633, 0.7192), (1.182, 1.754, 0.7497), (1.328, 1.743, 0.7824), (1.182, 1.706, 0.687), (1.328, 1.671, 0.6896), (1.101, 1.895, 0.6456), (1.216, 2.124, 0.468), (1.101, 1.946, 0.7114), (1.216, 2.175, 0.5338), (1.155, 1.867, 0.6675), (1.271, 2.096, 0.4898), (1.155, 1.918, 0.7333), (1.271, 2.147, 0.5556), (1.115, 1.766, 0.7493), (1.096, 1.89, 0.6498), (1.115, 1.814, 0.8106), (1.096, 1.941, 0.7156), (1.18, 1.736, 0.7724), (1.16, 1.86, 0.6728), (1.18, 1.784, 0.8337), (1.16, 1.911, 0.7386), (-1.059, 1.915, 0.629), (-1.219, 2.127, 0.4654), (-1.059, 1.966, 0.6948), (-1.219, 2.178, 0.5312), (-1.107, 1.881, 0.656), (-1.268, 2.093, 0.4924), (-1.107, 1.932, 0.7218), (-1.268, 2.144, 0.5582), (-1.047, 1.786, 0.7327), (-1.053, 1.911, 0.6326), (-1.047, 1.834, 0.794), (-1.053, 1.962, 0.6984), (-1.105, 1.749, 0.7619), (-1.111, 1.873, 0.6618), (-1.104, 1.796, 0.8232), (-1.111, 1.924, 0.7276)], [(760, 761), (762, 765)], [(1, 3, 20), (20, 3, 5, 4, 26), (4, 5, 7, 6), (6, 7, 9, 22, 8), (9, 11, 22), (11, 13, 23), (12, 23, 13, 15, 14), (14, 15, 17, 16), (11, 9, 32, 33), (27, 21, 18), (1, 20, 0), (0, 10, 12, 25, 18), (10, 0, 2, 24, 8), (8, 24, 2, 26, 4, 6), (18, 25, 12, 14, 16, 27), (9, 7, 31, 32), (3, 1, 29, 28), (7, 5, 30, 31), (5, 3, 28, 30), (1, 19, 37, 29), (19, 17, 36, 37), (17, 15, 35, 36), (15, 13, 34, 35), (13, 11, 33, 34), (33, 32, 42, 43), (40, 38, 48, 50), (30, 28, 38, 40), (37, 36, 46, 47), (34, 33, 43, 44), (31, 30, 40, 41), (29, 37, 47, 39), (35, 34, 44, 45), (32, 31, 41, 42), (28, 29, 39, 38), (36, 35, 45, 46), (57, 56, 65, 66), (47, 46, 56, 57), (44, 43, 53, 54), (41, 40, 50, 51), (39, 47, 57, 49), (45, 44, 54, 55), (42, 41, 51, 52), (38, 39, 49, 48), (46, 45, 55, 56), (43, 42, 52, 53), (63, 62, 71, 72), (54, 53, 62, 63), (51, 50, 59, 60), (55, 54, 63, 64), (52, 51, 60, 61), (56, 55, 64, 65), (53, 52, 61, 62), (50, 48, 58, 59), (60, 59, 68, 69), (64, 63, 72, 73), (61, 60, 69, 70), (65, 64, 73, 74), (62, 61, 70, 71), (59, 58, 67, 68), (66, 65, 74, 75), (73, 72, 80, 81), (70, 69, 78, 79), (74, 73, 81, 82), (68, 67, 76, 77), (75, 74, 82, 83), (69, 68, 77, 78), (16, 17, 19, 21, 27), (2, 20, 26), (67, 75, 83, 76), (71, 70, 79, 80, 72), (58, 66, 75, 67), (49, 57, 66, 58, 48), (84, 85, 87, 86), (86, 87, 89, 88), (88, 89, 91, 90), (90, 91, 93, 92), (92, 93, 95, 94), (94, 95, 97, 96), (96, 97, 99, 98), (98, 99, 101, 100), (87, 85, 103, 101, 99, 97, 95, 93, 91, 89), (100, 101, 103, 102), (102, 103, 85, 84), (84, 86, 88, 90, 92, 94, 96, 98, 100, 102), (83, 82, 110, 111), (81, 80, 108, 109), (79, 78, 106, 107), (77, 76, 104, 105), (76, 83, 111, 104), (82, 81, 109, 110), (80, 79, 107, 108), (78, 77, 105, 106), (107, 106, 114, 115), (105, 104, 112, 113), (104, 111, 119, 112), (110, 109, 117, 118), (108, 107, 115, 116), (106, 105, 113, 114), (111, 110, 118, 119), (109, 108, 116, 117), (119, 118, 126, 127), (117, 116, 124, 125), (115, 114, 122, 123), (113, 112, 120, 121), (112, 119, 127, 120), (118, 117, 125, 126), (116, 115, 123, 124), (114, 113, 121, 122), (124, 123, 131, 132), (122, 121, 129, 130), (127, 126, 134, 135), (125, 124, 132, 133), (123, 122, 130, 131), (121, 120, 128, 129), (120, 127, 135, 128), (126, 125, 133, 134), (128, 135, 143, 136), (134, 133, 141, 142), (132, 131, 139, 140), (130, 129, 137, 138), (135, 134, 142, 143), (133, 132, 140, 141), (131, 130, 138, 139), (129, 128, 136, 137), (141, 140, 148, 149), (139, 138, 146, 147), (137, 136, 144, 145), (136, 143, 151, 144), (142, 141, 149, 150), (140, 139, 147, 148), (138, 137, 145, 146), (143, 142, 150, 151), (151, 150, 157, 165), (149, 148, 155, 156), (147, 146, 153, 154), (145, 144, 158, 152), (144, 151, 165, 158), (150, 149, 156, 157), (148, 147, 154, 155), (146, 145, 152, 153), (157, 156, 163, 164), (159, 158, 165, 164, 163, 162, 161, 160), (155, 154, 161, 162), (153, 152, 159, 160), (165, 157, 164), (156, 155, 162, 163), (154, 153, 160, 161), (152, 158, 159), (166, 167, 169, 168), (168, 169, 171, 170), (180, 178, 183, 186), (170, 171, 182, 172), (172, 182, 167, 166), (166, 168, 170, 172), (174, 181, 185, 176), (169, 167, 174, 173), (171, 169, 173, 177, 179), (176, 185, 192, 188), (173, 174, 176, 175), (167, 182, 181, 174), (182, 171, 179, 178, 180), (177, 178, 179), (180, 181, 182), (177, 184, 183, 178), (185, 181, 180, 186), (177, 173, 175, 184), (191, 190, 196, 197), (175, 176, 188, 187), (186, 183, 190, 191), (184, 175, 187, 189), (185, 186, 191, 192), (183, 184, 189, 190), (194, 198, 204, 200), (192, 191, 197, 198), (187, 188, 194, 193), (188, 192, 198, 194), (189, 187, 193, 195), (190, 189, 195, 196), (203, 202, 749, 205), (195, 193, 199, 201), (196, 195, 201, 202), (197, 196, 202, 203), (198, 197, 203, 204), (193, 194, 200, 199), (204, 203, 205, 206), (746, 200, 747), (200, 204, 206, 747), (199, 746, 201), (202, 201, 748, 749), (747, 206, 753), (205, 749, 752), (207, 208, 378, 377), (746, 748, 201), (753, 206, 376, 951), (756, 207, 377, 954), (756, 760, 209, 207), (207, 209, 210, 208), (757, 219, 217, 761), (208, 210, 217, 219), (212, 211, 220, 221), (211, 209, 214, 215), (213, 766, 765, 216), (766, 213, 214, 767), (215, 214, 213, 216), (209, 760, 767, 214), (217, 210, 212, 218), (761, 217, 218, 762), (199, 200, 746), (215, 216, 223, 224), (218, 212, 221, 222), (211, 215, 224, 220), (762, 218, 222, 778), (216, 765, 779, 223), (211, 212, 225, 226), (221, 220, 227, 228), (227, 230, 235, 232), (250, 252, 239), (778, 222, 229, 787), (222, 221, 228, 229), (223, 779, 788, 230), (229, 228, 233, 234), (228, 227, 232, 233), (794, 234, 353, 915), (787, 229, 234, 794), (230, 788, 795, 235), (224, 223, 230, 227, 220), (212, 231, 251, 225), (236, 211, 226, 252), (237, 236, 231, 238), (209, 237, 238, 210), (237, 209, 211), (236, 237, 211), (212, 210, 238), (212, 238, 231), (241, 242, 262, 261), (251, 231, 249), (226, 225, 241, 240), (231, 236, 243, 244), (239, 242, 246, 245), (242, 249, 247, 246), (231, 244, 247, 249), (236, 250, 248, 243), (239, 245, 248, 250), (242, 251, 249), (251, 242, 225), (242, 241, 225), (239, 226, 240), (252, 226, 239), (236, 252, 250), (244, 243, 253, 254), (253, 257, 267, 263), (248, 245, 255, 257), (246, 247, 258, 256), (245, 246, 256, 255), (247, 244, 254, 258), (243, 248, 257, 253), (262, 259, 260, 261), (239, 240, 260, 259), (242, 239, 259, 262), (240, 241, 261, 260), (268, 264, 270, 274), (254, 253, 263, 264), (257, 255, 265, 267), (256, 258, 268, 266), (255, 256, 266, 265), (258, 254, 264, 268), (272, 274, 280, 278), (263, 267, 273, 269), (264, 263, 269, 270), (267, 265, 271, 273), (266, 268, 274, 272), (265, 266, 272, 271), (275, 279, 285, 281), (271, 272, 278, 277), (274, 270, 276, 280), (269, 273, 279, 275), (270, 269, 275, 276), (273, 271, 277, 279), (285, 283, 296, 294), (276, 275, 281, 282), (279, 277, 283, 285), (278, 280, 286, 284), (277, 278, 284, 283), (280, 276, 282, 286), (297, 298, 290, 289), (289, 290, 291, 292, 287, 288), (294, 296, 292, 291), (298, 294, 291, 290), (281, 285, 294, 298), (295, 293, 288, 287), (283, 284, 295, 296), (282, 281, 298, 297), (286, 282, 297, 293), (284, 286, 293, 295), (293, 297, 289, 288), (296, 295, 287, 292), (299, 300, 302, 301), (301, 302, 304, 303), (303, 304, 306, 305), (305, 306, 308, 307), (307, 308, 310, 309), (309, 310, 312, 311), (311, 312, 314, 313), (313, 314, 316, 315), (302, 300, 318, 316, 314, 312, 310, 308, 306, 304), (315, 316, 318, 317), (317, 318, 300, 299), (299, 301, 303, 305, 307, 309, 311, 313, 315, 317), (319, 320, 322, 321), (321, 322, 324, 323), (323, 324, 326, 325), (325, 326, 328, 327), (322, 320, 330, 328, 326, 324), (327, 328, 330, 329), (329, 330, 320, 319), (321, 323, 333, 332), (335, 336, 342, 341), (327, 329, 336, 335), (319, 321, 332, 331), (323, 325, 334, 333), (329, 319, 331, 336), (325, 327, 335, 334), (337, 338, 339, 340, 341, 342), (333, 334, 340, 339), (331, 332, 338, 337), (336, 331, 337, 342), (334, 335, 341, 340), (332, 333, 339, 338), (348, 389, 347, 343, 344), (392, 391, 347, 389), (344, 346, 383, 380), (345, 343, 347, 349), (344, 343, 345, 346), (354, 916, 922, 358), (233, 232, 351, 352), (232, 235, 354, 351), (234, 233, 352, 353), (235, 795, 916, 354), (355, 358, 359, 362), (352, 351, 355, 356), (351, 354, 358, 355), (915, 353, 357, 921), (353, 352, 356, 357), (358, 922, 925, 359), (921, 357, 360, 926), (356, 355, 362, 361), (357, 356, 361, 360), (364, 366, 370, 368), (359, 925, 930, 363), (926, 360, 365, 934), (362, 359, 363, 366), (360, 361, 364, 365), (361, 362, 366, 364), (940, 369, 373, 946), (366, 363, 367, 370), (365, 364, 368, 369), (934, 365, 369, 940), (363, 930, 936, 367), (367, 936, 942, 371), (368, 370, 374, 372), (370, 367, 371, 374), (369, 368, 372, 373), (10, 22, 11), (22, 10, 8), (12, 10, 23), (10, 11, 23), (2, 0, 20), (19, 1, 21), (1, 0, 21), (21, 0, 18), (375, 950, 954, 377), (376, 375, 377, 378), (951, 376, 378, 379, 955), (208, 219, 379, 378), (205, 752, 950, 375), (219, 757, 955, 379), (206, 205, 375, 376), (346, 345, 349, 390, 350), (382, 381, 385, 386), (346, 350, 382, 383), (350, 388, 348, 381, 382), (348, 344, 380, 381), (385, 384, 387, 386), (383, 382, 386, 387), (381, 380, 384, 385), (380, 383, 387, 384), (388, 392, 389, 348), (350, 390, 392, 388), (390, 349, 391, 392), (412, 411, 394, 393), (410, 409, 411, 412), (408, 407, 409, 410), (406, 405, 407, 408), (404, 403, 405, 406), (402, 401, 403, 404), (400, 399, 401, 402), (398, 397, 399, 400), (396, 395, 397, 398), (393, 394, 395, 396), (410, 412, 461, 460), (411, 409, 447, 448), (396, 398, 451, 450), (397, 395, 440, 441), (412, 393, 462, 461), (394, 411, 448, 431), (398, 400, 453, 451), (399, 397, 441, 442), (400, 402, 454, 453), (401, 399, 442, 443), (402, 404, 455, 454), (403, 401, 443, 444), (404, 406, 457, 455), (405, 403, 444, 445), (406, 408, 459, 457), (407, 405, 445, 446), (408, 410, 460, 459), (409, 407, 446, 447), (393, 396, 450, 462), (395, 394, 431, 440), (414, 416, 475, 474), (413, 422, 421, 449), (423, 420, 427, 456), (416, 414, 417, 415), (422, 424, 425, 421), (420, 419, 428, 427), (431, 430, 429, 440), (440, 429, 432, 441), (441, 432, 433, 442), (442, 433, 434, 443), (443, 434, 435, 444), (444, 435, 436, 445), (445, 436, 437, 446), (446, 437, 438, 447), (432, 429, 463, 465), (447, 438, 439, 448), (448, 439, 430, 431), (421, 461, 462, 449), (425, 460, 461, 421), (458, 459, 460, 425), (456, 457, 459, 458), (427, 455, 457, 456), (428, 454, 455, 427), (452, 453, 454, 428), (415, 451, 453, 452), (417, 450, 451, 415), (449, 462, 450, 417), (418, 416, 415, 452), (426, 423, 456, 458), (419, 418, 452, 428), (424, 426, 458, 425), (414, 413, 449, 417), (467, 466, 486, 487), (439, 438, 471, 472), (436, 435, 468, 469), (433, 432, 465, 466), (430, 439, 472, 464), (429, 430, 464, 463), (437, 436, 469, 470), (434, 433, 466, 467), (438, 437, 470, 471), (435, 434, 467, 468), (473, 474, 475, 476, 477, 478, 479, 480, 481, 482), (483, 484, 492, 491, 490, 489, 488, 487, 486, 485), (468, 467, 487, 488), (423, 426, 480, 479), (469, 468, 488, 489), (416, 418, 476, 475), (470, 469, 489, 490), (426, 424, 481, 480), (418, 419, 477, 476), (471, 470, 490, 491), (419, 420, 478, 477), (463, 464, 484, 483), (472, 471, 491, 492), (424, 422, 482, 481), (465, 463, 483, 485), (413, 414, 474, 473), (464, 472, 492, 484), (422, 413, 473, 482), (466, 465, 485, 486), (420, 423, 479, 478), (493, 494, 496, 495), (495, 496, 500, 499), (499, 500, 498, 497), (497, 498, 494, 493), (495, 499, 497, 493), (500, 496, 494, 498), (501, 502, 504, 503), (503, 504, 508, 507), (507, 508, 506, 505), (505, 506, 502, 501), (503, 507, 505, 501), (508, 504, 502, 506), (509, 510, 512, 511), (511, 512, 516, 515), (515, 516, 514, 513), (513, 514, 510, 509), (516, 512, 510, 514), (511, 515, 513, 509), (517, 518, 520, 519), (519, 520, 524, 523), (523, 524, 522, 521), (521, 522, 518, 517), (519, 523, 521, 517), (524, 520, 518, 522), (525, 526, 528, 527), (527, 528, 532, 531), (531, 532, 530, 529), (529, 530, 526, 525), (527, 531, 529, 525), (532, 528, 526, 530), (533, 534, 536, 535), (535, 536, 540, 539), (539, 540, 538, 537), (537, 538, 534, 533), (540, 536, 534, 538), (535, 539, 537, 533), (542, 561, 544), (561, 567, 545, 546, 544), (545, 547, 548, 546), (547, 549, 563, 550, 548), (550, 563, 552), (552, 564, 554), (553, 555, 556, 554, 564), (555, 557, 558, 556), (552, 574, 573, 550), (568, 559, 562), (542, 541, 561), (541, 559, 566, 553, 551), (551, 549, 565, 543, 541), (549, 547, 545, 567, 543, 565), (559, 568, 557, 555, 553, 566), (550, 573, 572, 548), (544, 569, 570, 542), (548, 572, 571, 546), (546, 571, 569, 544), (542, 570, 578, 560), (560, 578, 577, 558), (558, 577, 576, 556), (556, 576, 575, 554), (554, 575, 574, 552), (574, 584, 583, 573), (581, 591, 589, 579), (571, 581, 579, 569), (578, 588, 587, 577), (575, 585, 584, 574), (572, 582, 581, 571), (570, 580, 588, 578), (576, 586, 585, 575), (573, 583, 582, 572), (569, 579, 580, 570), (577, 587, 586, 576), (598, 607, 606, 597), (588, 598, 597, 587), (585, 595, 594, 584), (582, 592, 591, 581), (580, 590, 598, 588), (586, 596, 595, 585), (583, 593, 592, 582), (579, 589, 590, 580), (587, 597, 596, 586), (584, 594, 593, 583), (604, 613, 612, 603), (595, 604, 603, 594), (592, 601, 600, 591), (596, 605, 604, 595), (593, 602, 601, 592), (597, 606, 605, 596), (594, 603, 602, 593), (591, 600, 599, 589), (601, 610, 609, 600), (605, 614, 613, 604), (602, 611, 610, 601), (606, 615, 614, 605), (603, 612, 611, 602), (600, 609, 608, 599), (607, 616, 615, 606), (614, 622, 621, 613), (611, 620, 619, 610), (615, 623, 622, 614), (609, 618, 617, 608), (616, 624, 623, 615), (610, 619, 618, 609), (557, 568, 562, 560, 558), (543, 567, 561), (608, 617, 624, 616), (612, 613, 621, 620, 611), (599, 608, 616, 607), (590, 589, 599, 607, 598), (625, 627, 628, 626), (627, 629, 630, 628), (629, 631, 632, 630), (631, 633, 634, 632), (633, 635, 636, 634), (635, 637, 638, 636), (637, 639, 640, 638), (639, 641, 642, 640), (628, 630, 632, 634, 636, 638, 640, 642, 644, 626), (641, 643, 644, 642), (643, 625, 626, 644), (625, 643, 641, 639, 637, 635, 633, 631, 629, 627), (624, 652, 651, 623), (622, 650, 649, 621), (620, 648, 647, 619), (618, 646, 645, 617), (617, 645, 652, 624), (623, 651, 650, 622), (621, 649, 648, 620), (619, 647, 646, 618), (648, 656, 655, 647), (646, 654, 653, 645), (645, 653, 660, 652), (651, 659, 658, 650), (649, 657, 656, 648), (647, 655, 654, 646), (652, 660, 659, 651), (650, 658, 657, 649), (660, 668, 667, 659), (658, 666, 665, 657), (656, 664, 663, 655), (654, 662, 661, 653), (653, 661, 668, 660), (659, 667, 666, 658), (657, 665, 664, 656), (655, 663, 662, 654), (665, 673, 672, 664), (663, 671, 670, 662), (668, 676, 675, 667), (666, 674, 673, 665), (664, 672, 671, 663), (662, 670, 669, 661), (661, 669, 676, 668), (667, 675, 674, 666), (669, 677, 684, 676), (675, 683, 682, 674), (673, 681, 680, 672), (671, 679, 678, 670), (676, 684, 683, 675), (674, 682, 681, 673), (672, 680, 679, 671), (670, 678, 677, 669), (682, 690, 689, 681), (680, 688, 687, 679), (678, 686, 685, 677), (677, 685, 692, 684), (683, 691, 690, 682), (681, 689, 688, 680), (679, 687, 686, 678), (684, 692, 691, 683), (692, 706, 698, 691), (690, 697, 696, 689), (688, 695, 694, 687), (686, 693, 699, 685), (685, 699, 706, 692), (691, 698, 697, 690), (689, 696, 695, 688), (687, 694, 693, 686), (698, 705, 704, 697), (700, 701, 702, 703, 704, 705, 706, 699), (696, 703, 702, 695), (694, 701, 700, 693), (706, 705, 698), (697, 704, 703, 696), (695, 702, 701, 694), (693, 700, 699), (707, 709, 710, 708), (709, 711, 712, 710), (721, 727, 724, 719), (711, 713, 723, 712), (713, 707, 708, 723), (707, 713, 711, 709), (715, 717, 726, 722), (710, 714, 715, 708), (712, 720, 718, 714, 710), (717, 729, 733, 726), (714, 716, 717, 715), (708, 715, 722, 723), (723, 721, 719, 720, 712), (718, 720, 719), (721, 723, 722), (718, 719, 724, 725), (726, 727, 721, 722), (718, 725, 716, 714), (732, 738, 737, 731), (716, 728, 729, 717), (727, 732, 731, 724), (725, 730, 728, 716), (726, 733, 732, 727), (724, 731, 730, 725), (735, 741, 745, 739), (733, 739, 738, 732), (728, 734, 735, 729), (729, 735, 739, 733), (730, 736, 734, 728), (731, 737, 736, 730), (744, 750, 749, 743), (736, 742, 740, 734), (737, 743, 742, 736), (738, 744, 743, 737), (739, 745, 744, 738), (734, 740, 741, 735), (747, 746, 748, 749), (745, 751, 750, 744), (746, 747, 741), (741, 747, 751, 745), (740, 742, 746), (743, 749, 748, 742), (747, 753, 751), (750, 752, 749), (754, 952, 953, 755), (746, 742, 748), (753, 951, 949, 751), (756, 954, 952, 754), (756, 754, 758, 760), (754, 755, 759, 758), (757, 761, 772, 774), (755, 774, 772, 759), (764, 776, 775, 763), (763, 770, 769, 758), (768, 771, 765, 766), (766, 767, 769, 768), (770, 771, 768, 769), (758, 769, 767, 760), (772, 773, 764, 759), (761, 762, 773, 772), (740, 746, 741), (770, 781, 780, 771), (773, 777, 776, 764), (763, 775, 781, 770), (762, 778, 777, 773), (771, 780, 779, 765), (763, 783, 782, 764), (776, 785, 784, 775), (784, 791, 796, 789), (811, 800, 813), (778, 787, 786, 777), (777, 786, 785, 776), (780, 789, 788, 779), (786, 793, 792, 785), (785, 792, 791, 784), (794, 915, 914, 793), (787, 794, 793, 786), (789, 796, 795, 788), (781, 775, 784, 789, 780), (764, 782, 812, 790), (797, 813, 783, 763), (798, 799, 790, 797), (758, 759, 799, 798), (798, 763, 758), (797, 763, 798), (764, 799, 759), (764, 790, 799), (802, 822, 823, 803), (812, 810, 790), (783, 801, 802, 782), (790, 805, 804, 797), (800, 806, 807, 803), (803, 807, 808, 810), (790, 810, 808, 805), (797, 804, 809, 811), (800, 811, 809, 806), (803, 810, 812), (812, 782, 803), (803, 782, 802), (800, 801, 783), (813, 800, 783), (797, 811, 813), (805, 815, 814, 804), (814, 824, 828, 818), (809, 818, 816, 806), (807, 817, 819, 808), (806, 816, 817, 807), (808, 819, 815, 805), (804, 814, 818, 809), (823, 822, 821, 820), (800, 820, 821, 801), (803, 823, 820, 800), (801, 821, 822, 802), (829, 835, 831, 825), (815, 825, 824, 814), (818, 828, 826, 816), (817, 827, 829, 819), (816, 826, 827, 817), (819, 829, 825, 815), (833, 839, 841, 835), (824, 830, 834, 828), (825, 831, 830, 824), (828, 834, 832, 826), (827, 833, 835, 829), (826, 832, 833, 827), (836, 842, 846, 840), (832, 838, 839, 833), (835, 841, 837, 831), (830, 836, 840, 834), (831, 837, 836, 830), (834, 840, 838, 832), (846, 855, 857, 844), (837, 843, 842, 836), (840, 846, 844, 838), (839, 845, 847, 841), (838, 844, 845, 839), (841, 847, 843, 837), (858, 850, 851, 859), (850, 849, 848, 853, 852, 851), (855, 852, 853, 857), (859, 851, 852, 855), (842, 859, 855, 846), (856, 848, 849, 854), (844, 857, 856, 845), (843, 858, 859, 842), (847, 854, 858, 843), (845, 856, 854, 847), (854, 849, 850, 858), (857, 853, 848, 856), (860, 862, 863, 861), (862, 864, 865, 863), (864, 866, 867, 865), (866, 868, 869, 867), (868, 870, 871, 869), (870, 872, 873, 871), (872, 874, 875, 873), (874, 876, 877, 875), (863, 865, 867, 869, 871, 873, 875, 877, 879, 861), (876, 878, 879, 877), (878, 860, 861, 879), (860, 878, 876, 874, 872, 870, 868, 866, 864, 862), (880, 882, 883, 881), (882, 884, 885, 883), (884, 886, 887, 885), (886, 888, 889, 887), (883, 885, 887, 889, 891, 881), (888, 890, 891, 889), (890, 880, 881, 891), (882, 893, 894, 884), (896, 902, 903, 897), (888, 896, 897, 890), (880, 892, 893, 882), (884, 894, 895, 886), (890, 897, 892, 880), (886, 895, 896, 888), (898, 903, 902, 901, 900, 899), (894, 900, 901, 895), (892, 898, 899, 893), (897, 903, 898, 892), (895, 901, 902, 896), (893, 899, 900, 894), (909, 905, 904, 908, 966), (969, 966, 908, 968), (905, 957, 960, 907), (968, 908, 910), (905, 907, 906, 904), (917, 923, 922, 916), (795, 916, 915, 794), (792, 913, 912, 791), (791, 912, 917, 796), (793, 914, 913, 792), (796, 917, 916, 795), (918, 929, 924, 923), (913, 919, 918, 912), (916, 922, 921, 915), (912, 918, 923, 917), (915, 921, 920, 914), (914, 920, 919, 913), (923, 924, 925, 922), (921, 926, 927, 920), (919, 928, 929, 918), (920, 927, 928, 919), (932, 938, 941, 935), (924, 931, 930, 925), (926, 934, 933, 927), (929, 935, 931, 924), (927, 933, 932, 928), (928, 932, 935, 929), (940, 946, 945, 939), (935, 941, 937, 931), (933, 939, 938, 932), (934, 940, 939, 933), (931, 937, 936, 930), (937, 943, 942, 936), (938, 944, 947, 941), (941, 947, 943, 937), (939, 945, 944, 938), (551, 552, 563), (563, 549, 551), (553, 564, 551), (551, 564, 552), (543, 561, 541), (560, 562, 542), (542, 562, 541), (562, 559, 541), (948, 952, 954, 950), (949, 953, 952, 948), (951, 955, 956, 953, 949), (755, 953, 956, 774), (750, 948, 950, 752), (774, 956, 955, 757), (751, 949, 948, 750), (907, 911, 967, 910, 906), (959, 963, 962, 958), (907, 960, 959, 911), (911, 959, 958, 909, 965), (909, 958, 957, 905), (962, 963, 964, 961), (960, 964, 963, 959), (958, 962, 961, 957), (957, 961, 964, 960), (965, 909, 966, 969), (911, 965, 969, 967), (967, 969, 968, 910), (970, 972, 973, 971), (972, 976, 977, 973), (976, 974, 975, 977), (974, 970, 971, 975), (972, 970, 974, 976), (977, 975, 971, 973), (978, 980, 981, 979), (980, 984, 985, 981), (984, 982, 983, 985), (982, 978, 979, 983), (980, 978, 982, 984), (985, 983, 979, 981), (986, 988, 989, 987), (988, 992, 993, 989), (992, 990, 991, 993), (990, 986, 987, 991), (993, 991, 987, 989), (988, 986, 990, 992), (994, 996, 997, 995), (996, 1000, 1001, 997), (1000, 998, 999, 1001), (998, 994, 995, 999), (996, 994, 998, 1000), (1001, 999, 995, 997), (1002, 1004, 1005, 1003), (1004, 1008, 1009, 1005), (1008, 1006, 1007, 1009), (1006, 1002, 1003, 1007), (1004, 1002, 1006, 1008), (1009, 1007, 1003, 1005), (1010, 1012, 1013, 1011), (1012, 1016, 1017, 1013), (1016, 1014, 1015, 1017), (1014, 1010, 1011, 1015), (1017, 1015, 1011, 1013), (1012, 1010, 1014, 1016), (1018, 1020, 1021, 1019), (1020, 1024, 1025, 1021), (1024, 1022, 1023, 1025), (1022, 1018, 1019, 1023), (1020, 1018, 1022, 1024), (1025, 1023, 1019, 1021), (1026, 1028, 1029, 1027), (1028, 1032, 1033, 1029), (1032, 1030, 1031, 1033), (1030, 1026, 1027, 1031), (1028, 1026, 1030, 1032), (1033, 1031, 1027, 1029), (391, 349, 347), (906, 910, 908, 904), (947, 944, 945, 946, 373, 372, 374, 371, 942, 943), (376, 375, 950, 948, 949, 951), (952, 954, 377, 378, 379, 955, 956, 953), (1034, 1035, 1037, 1036), (1036, 1037, 1041, 1040), (1040, 1041, 1039, 1038), (1038, 1039, 1035, 1034), (1036, 1040, 1038, 1034), (1041, 1037, 1035, 1039), (1042, 1043, 1045, 1044), (1044, 1045, 1049, 1048), (1048, 1049, 1047, 1046), (1046, 1047, 1043, 1042), (1044, 1048, 1046, 1042), (1049, 1045, 1043, 1047)])
me_cylinder.materials.append(None)
me_cylinder.use_remesh_preserve_volume = False
me_cylinder.use_remesh_preserve_attributes = False
me_cylinder.use_mirror_vertex_groups = False
me_cylinder.update()
arm_armature = bpy.data.armatures.new('Armature')  # bones are not reproduced

# ---- objects
ob_armature = bpy.data.objects.new('Armature', arm_armature)
ob_manticore = bpy.data.objects.new('Manticore', me_cylinder)

# ---- transforms, parenting, visibility, modifiers, constraints
ob_armature.location = (-0.001962, 0.3389, 3.636)
ob_armature.rotation_euler = (0.2682, -0.0, 0.0)
ob_armature.lineart.crease_threshold = 0.0
ob_manticore.parent = ob_armature
ob_manticore.matrix_parent_inverse = Matrix(((1.0, 0.0, 0.0, 0.001962), (0.0, 0.9642, 0.265, -1.29), (0.0, -0.265, 0.9642, -3.416), (0.0, 0.0, 0.0, 1.0)))
ob_manticore.location = (0.0, 0.0, 0.0)
ob_manticore.rotation_euler = (1.571, -0.0, 0.0)
ob_manticore.lineart.crease_threshold = 0.0
_vg = ob_manticore.vertex_groups.new(name='Group')
_vg = ob_manticore.vertex_groups.new(name='Root')
_vg = ob_manticore.vertex_groups.new(name='Torso')
_vg.add([207, 208, 209, 210, 211, 212, 213, 214, 215, 216, 217, 218, 219, 220, 221, 222, 223, 224, 225, 226, 227, 228, 229, 230, 231, 232, 233, 234, 235, 236, 237, 238, 239, 240, 241, 242, 243, 244, 245, 246, 247, 248, 249, 250, 251, 252, 253, 254, 255, 256, 257, 258, 259, 260, 261, 262, 263, 264, 265, 266, 267, 268, 351, 352, 353, 354, 355, 356, 357, 358, 359, 360, 361, 362, 363, 364, 365, 366, 367, 368, 369, 370, 371, 372, 373, 374, 377, 378, 379, 754, 755, 756, 757, 758, 759, 760, 761, 762, 763, 764, 765, 766, 767, 768, 769, 770, 771, 772, 773, 774, 775, 776, 777, 778, 779, 780, 781, 782, 783, 784, 785, 786, 787, 788, 789, 790, 791, 792, 793, 794, 795, 796, 797, 798, 799, 800, 801, 802, 803, 804, 805, 806, 807, 808, 809, 810, 811, 812, 813, 814, 815, 816, 817, 818, 819, 820, 821, 822, 823, 824, 825, 826, 827, 828, 829, 912, 913, 914, 915, 916, 917, 918, 919, 920, 921, 922, 923, 924, 925, 926, 927, 928, 929, 930, 931, 932, 933, 934, 935, 936, 937, 938, 939, 940, 941, 942, 943, 944, 945, 946, 947, 952, 953, 954, 955, 956], 1.0, 'REPLACE')
_vg = ob_manticore.vertex_groups.new(name='UpperArm.L')
_vg.add([824, 825, 826, 827, 828, 829, 830, 831, 832, 833, 834, 835, 836, 837, 838, 839, 840, 841, 842, 843, 844, 845, 846, 847, 848, 849, 850, 851, 852, 853, 854, 855, 856, 857, 858, 859], 1.0, 'REPLACE')
_vg = ob_manticore.vertex_groups.new(name='Forearm.L')
_vg.add([860, 861, 862, 863, 864, 865, 866, 867, 868, 869, 870, 871, 872, 873, 874, 875, 876, 877, 878, 879, 880, 881, 882, 883, 884, 885, 886, 887, 888, 889, 890, 891, 892, 893, 894, 895, 896, 897, 898, 899, 900, 901, 902, 903, 904, 905, 906, 907, 908, 909, 910, 911, 957, 958, 959, 960, 961, 962, 963, 964, 965, 966, 967, 968, 969, 970, 971, 972, 973, 974, 975, 976, 977, 978, 979, 980, 981, 982, 983, 984, 985, 986, 987, 988, 989, 990, 991, 992, 993, 994, 995, 996, 997, 998, 999, 1000, 1001, 1002, 1003, 1004, 1005, 1006, 1007, 1008, 1009, 1010, 1011, 1012, 1013, 1014, 1015, 1016, 1017, 1018, 1019, 1020, 1021, 1022, 1023, 1024, 1025, 1026, 1027, 1028, 1029, 1030, 1031, 1032, 1033], 1.0, 'REPLACE')
_vg = ob_manticore.vertex_groups.new(name='UpperArm.R')
_vg.add([263, 264, 265, 266, 267, 268, 269, 270, 271, 272, 273, 274, 275, 276, 277, 278, 279, 280, 281, 282, 283, 284, 285, 286, 287, 288, 289, 290, 291, 292, 293, 294, 295, 296, 297, 298], 1.0, 'REPLACE')
_vg = ob_manticore.vertex_groups.new(name='Forearm.R')
_vg.add([299, 300, 301, 302, 303, 304, 305, 306, 307, 308, 309, 310, 311, 312, 313, 314, 315, 316, 317, 318, 319, 320, 321, 322, 323, 324, 325, 326, 327, 328, 329, 330, 331, 332, 333, 334, 335, 336, 337, 338, 339, 340, 341, 342, 343, 344, 345, 346, 347, 348, 349, 350, 380, 381, 382, 383, 384, 385, 386, 387, 388, 389, 390, 391, 392, 493, 494, 495, 496, 497, 498, 499, 500, 501, 502, 503, 504, 505, 506, 507, 508, 509, 510, 511, 512, 513, 514, 515, 516, 517, 518, 519, 520, 521, 522, 523, 524, 525, 526, 527, 528, 529, 530, 531, 532, 533, 534, 535, 536, 537, 538, 539, 540, 1034, 1035, 1036, 1037, 1038, 1039, 1040, 1041, 1042, 1043, 1044, 1045, 1046, 1047, 1048, 1049], 1.0, 'REPLACE')
_vg = ob_manticore.vertex_groups.new(name='Pipe')
_vg.add([393, 394, 395, 396, 397, 398, 399, 400, 401, 402, 403, 404, 405, 406, 407, 408, 409, 410, 411, 412, 413, 414, 415, 416, 417, 418, 419, 420, 421, 422, 423, 424, 425, 426, 427, 428, 429, 430, 431, 432, 433, 434, 435, 436, 437, 438, 439, 440, 441, 442, 443, 444, 445, 446, 447, 448, 449, 450, 451, 452, 453, 454, 455, 456, 457, 458, 459, 460, 461, 462, 463, 464, 465, 466, 467, 468, 469, 470, 471, 472, 473, 474, 475, 476, 477, 478, 479, 480, 481, 482, 483, 484, 485, 486, 487, 488, 489, 490, 491, 492], 1.0, 'REPLACE')
_vg = ob_manticore.vertex_groups.new(name='Pelvis')
_vg.add([193, 194, 195, 196, 197, 198, 199, 200, 201, 202, 203, 204, 205, 206, 375, 376, 377, 378, 379, 734, 735, 736, 737, 738, 739, 740, 741, 742, 743, 744, 745, 746, 747, 748, 749, 750, 751, 752, 753, 948, 949, 950, 951, 952, 953, 954, 955, 956], 1.0, 'REPLACE')
_vg = ob_manticore.vertex_groups.new(name='UpperLeg.L')
_vg.add([707, 708, 709, 710, 711, 712, 713, 714, 715, 716, 717, 718, 719, 720, 721, 722, 723, 724, 725, 726, 727, 728, 729, 730, 731, 732, 733, 734, 735, 736, 737, 738, 739], 1.0, 'REPLACE')
_vg = ob_manticore.vertex_groups.new(name='Calf.L')
_vg.add([625, 626, 627, 628, 629, 630, 631, 632, 633, 634, 635, 636, 637, 638, 639, 640, 641, 642, 643, 644, 645, 646, 647, 648, 649, 650, 651, 652, 653, 654, 655, 656, 657, 658, 659, 660, 661, 662, 663, 664, 665, 666, 667, 668, 669, 670, 671, 672, 673, 674, 675, 676, 677, 678, 679, 680, 681, 682, 683, 684, 685, 686, 687, 688, 689, 690, 691, 692, 693, 694, 695, 696, 697, 698, 699, 700, 701, 702, 703, 704, 705, 706], 1.0, 'REPLACE')
_vg = ob_manticore.vertex_groups.new(name='Hoof.L')
_vg.add([589, 590, 591, 592, 593, 594, 595, 596, 597, 598, 599, 600, 601, 602, 603, 604, 605, 606, 607, 608, 609, 610, 611, 612, 613, 614, 615, 616, 617, 618, 619, 620, 621, 622, 623, 624, 645, 646, 647, 648, 649, 650, 651, 652], 1.0, 'REPLACE')
_vg = ob_manticore.vertex_groups.new(name='UpperLeg.R')
_vg.add([166, 167, 168, 169, 170, 171, 172, 173, 174, 175, 176, 177, 178, 179, 180, 181, 182, 183, 184, 185, 186, 187, 188, 189, 190, 191, 192, 193, 194, 195, 196, 197, 198], 1.0, 'REPLACE')
_vg = ob_manticore.vertex_groups.new(name='Calf.R')
_vg.add([84, 85, 86, 87, 88, 89, 90, 91, 92, 93, 94, 95, 96, 97, 98, 99, 100, 101, 102, 103, 104, 105, 106, 107, 108, 109, 110, 111, 112, 113, 114, 115, 116, 117, 118, 119, 120, 121, 122, 123, 124, 125, 126, 127, 128, 129, 130, 131, 132, 133, 134, 135, 136, 137, 138, 139, 140, 141, 142, 143, 144, 145, 146, 147, 148, 149, 150, 151, 152, 153, 154, 155, 156, 157, 158, 159, 160, 161, 162, 163, 164, 165], 1.0, 'REPLACE')
_vg = ob_manticore.vertex_groups.new(name='Hoof.R')
_vg.add([0, 1, 2, 3, 4, 5, 6, 7, 8, 9, 10, 11, 12, 13, 14, 15, 16, 17, 18, 19, 20, 21, 22, 23, 24, 25, 26, 27, 28, 29, 30, 31, 32, 33, 34, 35, 36, 37, 38, 39, 40, 41, 42, 43, 44, 45, 46, 47, 48, 49, 50, 51, 52, 53, 54, 55, 56, 57, 58, 59, 60, 61, 62, 63, 64, 65, 66, 67, 68, 69, 70, 71, 72, 73, 74, 75, 76, 77, 78, 79, 80, 81, 82, 83, 104, 105, 106, 107, 108, 109, 110, 111], 1.0, 'REPLACE')
_vg = ob_manticore.vertex_groups.new(name='Foot.L')
_vg.add([541, 542, 543, 544, 545, 546, 547, 548, 549, 550, 551, 552, 553, 554, 555, 556, 557, 558, 559, 560, 561, 562, 563, 564, 565, 566, 567, 568, 569, 570, 571, 572, 573, 574, 575, 576, 577, 578, 579, 580, 581, 582, 583, 584, 585, 586, 587, 588], 1.0, 'REPLACE')
_vg = ob_manticore.vertex_groups.new(name='Foot.R')
_vg.add([0, 1, 2, 3, 4, 5, 6, 7, 8, 9, 10, 11, 12, 13, 14, 15, 16, 17, 18, 19, 20, 21, 22, 23, 24, 25, 26, 27, 28, 29, 30, 31, 32, 33, 34, 35, 36, 37, 38, 39, 40, 41, 42, 43, 44, 45, 46, 47], 1.0, 'REPLACE')
_m = ob_manticore.modifiers.new('Armature', 'ARMATURE')
_m.object = ob_armature

# ---- collection membership
col_collection_1.objects.link(ob_armature)
col_collection_1.objects.link(ob_manticore)

# ---- scene / render settings (as saved in the file)
scene.frame_start = 0; scene.frame_end = 29; scene.frame_set(3)
scene.render.engine = 'BLENDER_EEVEE_NEXT'
scene.render.resolution_percentage = 50
scene.render.dither_intensity = 0.0
scene.cycles.use_denoising = False
scene.cycles.samples = 128
scene.cycles.sampling_pattern = 'TABULATED_SOBOL'
scene.cycles.use_adaptive_sampling = False
scene.cycles.use_light_tree = False
scene.cycles.blur_glossy = 0.0
scene.cycles.sample_clamp_indirect = 0.0
scene.view_settings.view_transform = 'Standard'
bpy.context.view_layer.update()

# ---- added for rendering (the .blend has no active camera and no usable light): camera, sun
cam_auto = bpy.data.cameras.new('AutoCamera')
cam_auto.lens = 50.0
cam_auto.sensor_width = 36.0
cam_auto.clip_end = 1000.0
ob_auto_camera = bpy.data.objects.new('AutoCamera', cam_auto)
scene.collection.objects.link(ob_auto_camera)
ob_auto_camera.location = (7.45881, -10.5967, 8.61695)
ob_auto_camera.rotation_euler = (1.09748, -7.21219e-08, 0.694738)
scene.camera = ob_auto_camera
light_auto_sun = bpy.data.lights.new('AutoSun', 'SUN')
light_auto_sun.energy = 3.0
light_auto_sun.angle = 0.0523599
ob_auto_sun = bpy.data.objects.new('AutoSun', light_auto_sun)
scene.collection.objects.link(ob_auto_sun)
ob_auto_sun.rotation_euler = (0.872665, 0.174533, 0.523599)
bpy.context.view_layer.update()
